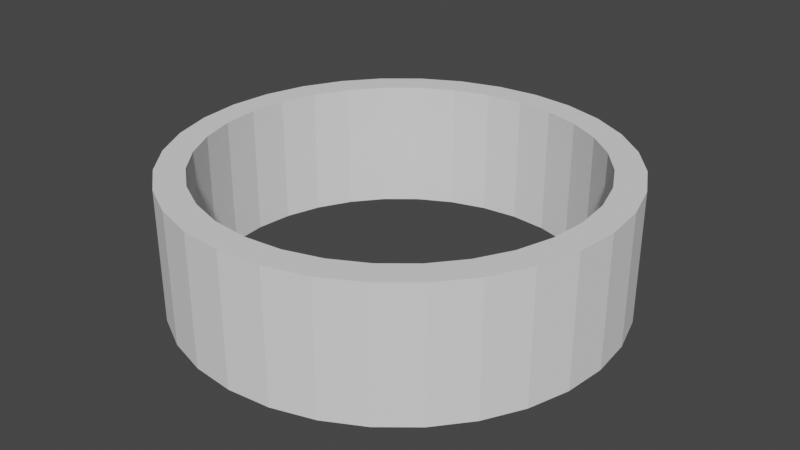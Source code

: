 # Source: RingCollider.blend  (saved by Blender 2.80.75; exported with 4.5.12 LTS)
import bpy
from mathutils import Matrix  # noqa: F401  (used for matrix-valued properties, if any)

bpy.ops.wm.read_factory_settings(use_empty=True)
scene = bpy.context.scene
scene.name = 'Scene'

# ---- collections
col_collection = bpy.data.collections.new('Collection'); scene.collection.children.link(col_collection)

# ---- world
world_world = bpy.data.worlds.new('World'); scene.world = world_world
world_world.color = (0.05088, 0.05088, 0.05088)
world_world.use_sun_shadow = False
world_world.sun_shadow_jitter_overblur = 0.0

# ---- meshes
me_cylinder = bpy.data.meshes.new('Cylinder')
me_cylinder.from_pydata([(-1.768e-08, 0.8697, -1.0), (-1.768e-08, 0.8697, 1.0), (0.1697, 0.853, -1.0), (0.1697, 0.853, 1.0), (0.3328, 0.8035, -1.0), (0.3328, 0.8035, 1.0), (0.4832, 0.7232, -1.0), (0.4832, 0.7232, 1.0), (0.615, 0.615, -1.0), (0.615, 0.615, 1.0), (0.7232, 0.4832, -1.0), (0.7232, 0.4832, 1.0), (0.8035, 0.3328, -1.0), (0.8035, 0.3328, 1.0), (0.853, 0.1697, -1.0), (0.853, 0.1697, 1.0), (0.8697, 7.599e-08, -1.0), (0.8697, 7.599e-08, 1.0), (0.853, -0.1697, -1.0), (0.853, -0.1697, 1.0), (0.8035, -0.3328, -1.0), (0.8035, -0.3328, 1.0), (0.7232, -0.4832, -1.0), (0.7232, -0.4832, 1.0), (0.615, -0.615, -1.0), (0.615, -0.615, 1.0), (0.4832, -0.7232, -1.0), (0.4832, -0.7232, 1.0), (0.3328, -0.8035, -1.0), (0.3328, -0.8035, 1.0), (0.1697, -0.853, -1.0), (0.1697, -0.853, 1.0), (-2.797e-07, -0.8697, -1.0), (-2.797e-07, -0.8697, 1.0), (-0.1697, -0.853, -1.0), (-0.1697, -0.853, 1.0), (-0.3328, -0.8035, -1.0), (-0.3328, -0.8035, 1.0), (-0.4832, -0.7232, -1.0), (-0.4832, -0.7232, 1.0), (-0.615, -0.615, -1.0), (-0.615, -0.615, 1.0), (-0.7232, -0.4832, -1.0), (-0.7232, -0.4832, 1.0), (-0.8035, -0.3328, -1.0), (-0.8035, -0.3328, 1.0), (-0.853, -0.1697, -1.0), (-0.853, -0.1697, 1.0), (-0.8697, 8.578e-07, -1.0), (-0.8697, 8.578e-07, 1.0), (-0.853, 0.1697, -1.0), (-0.853, 0.1697, 1.0), (-0.8035, 0.3328, -1.0), (-0.8035, 0.3328, 1.0), (-0.7232, 0.4832, -1.0), (-0.7232, 0.4832, 1.0), (-0.615, 0.615, -1.0), (-0.615, 0.615, 1.0), (-0.4832, 0.7232, -1.0), (-0.4832, 0.7232, 1.0), (-0.3328, 0.8035, -1.0), (-0.3328, 0.8035, 1.0), (-0.1697, 0.853, -1.0), (-0.1697, 0.853, 1.0), (0.0, 1.0, -1.0), (0.1951, 0.9808, -1.0), (0.1951, 0.9808, 1.0), (0.0, 1.0, 1.0), (0.3827, 0.9239, -1.0), (0.3827, 0.9239, 1.0), (0.5556, 0.8315, -1.0), (0.5556, 0.8315, 1.0), (0.7071, 0.7071, -1.0), (0.7071, 0.7071, 1.0), (0.8315, 0.5556, -1.0), (0.8315, 0.5556, 1.0), (0.9239, 0.3827, -1.0), (0.9239, 0.3827, 1.0), (0.9808, 0.1951, -1.0), (0.9808, 0.1951, 1.0), (1.0, 7.55e-08, -1.0), (1.0, 7.55e-08, 1.0), (0.9808, -0.1951, -1.0), (0.9808, -0.1951, 1.0), (0.9239, -0.3827, -1.0), (0.9239, -0.3827, 1.0), (0.8315, -0.5556, -1.0), (0.8315, -0.5556, 1.0), (0.7071, -0.7071, -1.0), (0.7071, -0.7071, 1.0), (0.5556, -0.8315, -1.0), (0.5556, -0.8315, 1.0), (0.3827, -0.9239, -1.0), (0.3827, -0.9239, 1.0), (0.1951, -0.9808, -1.0), (0.1951, -0.9808, 1.0), (-3.258e-07, -1.0, -1.0), (-3.258e-07, -1.0, 1.0), (-0.1951, -0.9808, -1.0), (-0.1951, -0.9808, 1.0), (-0.3827, -0.9239, -1.0), (-0.3827, -0.9239, 1.0), (-0.5556, -0.8315, -1.0), (-0.5556, -0.8315, 1.0), (-0.7071, -0.7071, -1.0), (-0.7071, -0.7071, 1.0), (-0.8315, -0.5556, -1.0), (-0.8315, -0.5556, 1.0), (-0.9239, -0.3827, -1.0), (-0.9239, -0.3827, 1.0), (-0.9808, -0.1951, -1.0), (-0.9808, -0.1951, 1.0), (-1.0, 9.656e-07, -1.0), (-1.0, 9.656e-07, 1.0), (-0.9808, 0.1951, -1.0), (-0.9808, 0.1951, 1.0), (-0.9239, 0.3827, -1.0), (-0.9239, 0.3827, 1.0), (-0.8315, 0.5556, -1.0), (-0.8315, 0.5556, 1.0), (-0.7071, 0.7071, -1.0), (-0.7071, 0.7071, 1.0), (-0.5556, 0.8315, -1.0), (-0.5556, 0.8315, 1.0), (-0.3827, 0.9239, -1.0), (-0.3827, 0.9239, 1.0), (-0.1951, 0.9808, -1.0), (-0.1951, 0.9808, 1.0)], [], [(72, 73, 75, 77, 76, 74), (76, 77, 79, 81, 80, 78), (80, 81, 83, 85, 84, 82), (84, 85, 87, 89, 88, 86), (88, 89, 91, 93, 92, 90), (92, 93, 95, 97, 96, 94), (96, 97, 99, 101, 100, 98), (100, 101, 103, 105, 104, 102), (104, 105, 107, 109, 108, 106), (108, 109, 111, 113, 112, 110), (112, 113, 115, 117, 116, 114), (116, 117, 119, 121, 120, 118), (120, 121, 123, 125, 124, 122), (124, 125, 127, 67, 64, 126), (6, 4, 68, 70, 72, 8), (64, 67, 66, 69, 68, 65), (10, 8, 72, 74, 76, 12), (9, 11, 13, 77, 75, 73), (14, 12, 76, 78, 80, 16), (13, 15, 17, 81, 79, 77), (18, 16, 80, 82, 84, 20), (17, 19, 21, 85, 83, 81), (22, 20, 84, 86, 88, 24), (45, 47, 49, 113, 111, 109), (26, 24, 88, 90, 92, 28), (25, 27, 29, 93, 91, 89), (30, 28, 92, 94, 96, 32), (29, 31, 33, 97, 95, 93), (34, 32, 96, 98, 100, 36), (33, 35, 37, 101, 99, 97), (38, 36, 100, 102, 104, 40), (37, 39, 41, 105, 103, 101), (42, 40, 104, 106, 108, 44), (41, 43, 45, 109, 107, 105), (46, 44, 108, 110, 112, 48), (50, 48, 112, 114, 116, 52), (49, 51, 53, 117, 115, 113), (54, 52, 116, 118, 120, 56), (53, 55, 57, 121, 119, 117), (58, 56, 120, 122, 124, 60), (57, 59, 61, 125, 123, 121), (62, 60, 124, 126, 64, 0), (61, 63, 1, 67, 127, 125), (5, 7, 9, 73, 71, 69), (2, 0, 64, 65, 68, 4), (60, 61, 59, 57, 56, 58), (56, 57, 55, 53, 52, 54), (52, 53, 51, 49, 48, 50), (48, 49, 47, 45, 44, 46), (44, 45, 43, 41, 40, 42), (40, 41, 39, 37, 36, 38), (36, 37, 35, 33, 32, 34), (32, 33, 31, 29, 28, 30), (28, 29, 27, 25, 24, 26), (24, 25, 23, 21, 20, 22), (20, 21, 19, 17, 16, 18), (16, 17, 15, 13, 12, 14), (12, 13, 11, 9, 8, 10), (8, 9, 7, 5, 4, 6), (4, 5, 3, 1, 0, 2), (0, 1, 63, 61, 60, 62), (21, 23, 25, 89, 87, 85), (1, 3, 5, 69, 66, 67), (68, 69, 71, 73, 72, 70)])
_uv = me_cylinder.uv_layers.new(name='UVMap')
_uv.uv.foreach_set('vector', [0.875, 0.5, 0.875, 1.0, 0.8438, 1.0, 0.8125, 1.0, 0.8125, 0.5, 0.8438, 0.5, 0.8125, 0.5, 0.8125, 1.0, 0.7812, 1.0, 0.75, 1.0, 0.75, 0.5, 0.7812, 0.5, 0.75, 0.5, 0.75, 1.0, 0.7188, 1.0, 0.6875, 1.0, 0.6875, 0.5, 0.7188, 0.5, 0.6875, 0.5, 0.6875, 1.0, 0.6562, 1.0, 0.625, 1.0, 0.625, 0.5, 0.6562, 0.5, 0.625, 0.5, 0.625, 1.0, 0.5938, 1.0, 0.5625, 1.0, 0.5625, 0.5, 0.5938, 0.5, 0.5625, 0.5, 0.5625, 1.0, 0.5312, 1.0, 0.5, 1.0, 0.5, 0.5, 0.5312, 0.5, 0.5, 0.5, 0.5, 1.0, 0.4688, 1.0, 0.4375, 1.0, 0.4375, 0.5, 0.4688, 0.5, 0.4375, 0.5, 0.4375, 1.0, 0.4062, 1.0, 0.375, 1.0, 0.375, 0.5, 0.4062, 0.5, 0.375, 0.5, 0.375, 1.0, 0.3438, 1.0, 0.3125, 1.0, 0.3125, 0.5, 0.3438, 0.5, 0.3125, 0.5, 0.3125, 1.0, 0.2812, 1.0, 0.25, 1.0, 0.25, 0.5, 0.2812, 0.5, 0.25, 0.5, 0.25, 1.0, 0.2188, 1.0, 0.1875, 1.0, 0.1875, 0.5, 0.2188, 0.5, 0.1875, 0.5, 0.1875, 1.0, 0.1562, 1.0, 0.125, 1.0, 0.125, 0.5, 0.1562, 0.5, 0.125, 0.5, 0.125, 1.0, 0.09375, 1.0, 0.0625, 1.0, 0.0625, 0.5, 0.09375, 0.5, 0.0625, 0.5, 0.0625, 1.0, 0.03125, 1.0, 0.0, 1.0, 0.0, 0.5, 0.03125, 0.5, 0.8718, 0.4322, 0.8343, 0.4536, 0.8418, 0.4717, 0.8833, 0.4496, 0.9197, 0.4197, 0.9059, 0.4059, 1.0, 0.5, 1.0, 1.0, 0.9688, 1.0, 0.9375, 1.0, 0.9375, 0.5, 0.9688, 0.5, 0.9322, 0.3718, 0.9059, 0.4059, 0.9197, 0.4197, 0.9496, 0.3833, 0.9717, 0.3418, 0.9536, 0.3343, 0.4059, 0.4059, 0.4322, 0.3718, 0.4536, 0.3343, 0.4717, 0.3418, 0.4496, 0.3833, 0.4197, 0.4197, 0.965, 0.2928, 0.9536, 0.3343, 0.9717, 0.3418, 0.9854, 0.2968, 0.99, 0.25, 0.9704, 0.25, 0.4536, 0.3343, 0.465, 0.2928, 0.4704, 0.25, 0.49, 0.25, 0.4854, 0.2968, 0.4717, 0.3418, 0.965, 0.2072, 0.9704, 0.25, 0.99, 0.25, 0.9854, 0.2032, 0.9717, 0.1582, 0.9536, 0.1657, 0.4704, 0.25, 0.465, 0.2072, 0.4536, 0.1657, 0.4717, 0.1582, 0.4854, 0.2032, 0.49, 0.25, 0.9322, 0.1282, 0.9536, 0.1657, 0.9717, 0.1582, 0.9496, 0.1167, 0.9197, 0.08029, 0.9059, 0.09414, 0.04637, 0.1657, 0.03503, 0.2072, 0.02959, 0.25, 0.01, 0.25, 0.01461, 0.2032, 0.02827, 0.1582, 0.8718, 0.06776, 0.9059, 0.09414, 0.9197, 0.08029, 0.8833, 0.05045, 0.8418, 0.02827, 0.8343, 0.04637, 0.4059, 0.09414, 0.3718, 0.06776, 0.3343, 0.04637, 0.3418, 0.02827, 0.3833, 0.05045, 0.4197, 0.08029, 0.7928, 0.03503, 0.8343, 0.04637, 0.8418, 0.02827, 0.7968, 0.01461, 0.75, 0.01, 0.75, 0.02959, 0.3343, 0.04637, 0.2928, 0.03503, 0.25, 0.02959, 0.25, 0.01, 0.2968, 0.01461, 0.3418, 0.02827, 0.7072, 0.03503, 0.75, 0.02959, 0.75, 0.01, 0.7032, 0.01461, 0.6582, 0.02827, 0.6657, 0.04637, 0.25, 0.02959, 0.2072, 0.03503, 0.1657, 0.04637, 0.1582, 0.02827, 0.2032, 0.01461, 0.25, 0.01, 0.6282, 0.06776, 0.6657, 0.04637, 0.6582, 0.02827, 0.6167, 0.05045, 0.5803, 0.08029, 0.5941, 0.09415, 0.1657, 0.04637, 0.1282, 0.06776, 0.09414, 0.09415, 0.08029, 0.08029, 0.1167, 0.05045, 0.1582, 0.02827, 0.5678, 0.1282, 0.5941, 0.09415, 0.5803, 0.08029, 0.5504, 0.1167, 0.5283, 0.1582, 0.5464, 0.1657, 0.09414, 0.09415, 0.06776, 0.1282, 0.04637, 0.1657, 0.02827, 0.1582, 0.05045, 0.1167, 0.08029, 0.08029, 0.535, 0.2072, 0.5464, 0.1657, 0.5283, 0.1582, 0.5146, 0.2032, 0.51, 0.25, 0.5296, 0.25, 0.535, 0.2928, 0.5296, 0.25, 0.51, 0.25, 0.5146, 0.2968, 0.5283, 0.3418, 0.5464, 0.3343, 0.02959, 0.25, 0.03503, 0.2928, 0.04637, 0.3343, 0.02827, 0.3418, 0.01461, 0.2968, 0.01, 0.25, 0.5678, 0.3718, 0.5464, 0.3343, 0.5283, 0.3418, 0.5504, 0.3833, 0.5803, 0.4197, 0.5941, 0.4059, 0.04637, 0.3343, 0.06776, 0.3718, 0.09415, 0.4059, 0.08029, 0.4197, 0.05045, 0.3833, 0.02827, 0.3418, 0.6282, 0.4322, 0.5941, 0.4059, 0.5803, 0.4197, 0.6167, 0.4496, 0.6582, 0.4717, 0.6657, 0.4536, 0.09415, 0.4059, 0.1282, 0.4322, 0.1657, 0.4536, 0.1582, 0.4717, 0.1167, 0.4496, 0.08029, 0.4197, 0.7072, 0.465, 0.6657, 0.4536, 0.6582, 0.4717, 0.7032, 0.4854, 0.75, 0.49, 0.75, 0.4704, 0.1657, 0.4536, 0.2072, 0.465, 0.25, 0.4704, 0.25, 0.49, 0.2032, 0.4854, 0.1582, 0.4717, 0.3343, 0.4536, 0.3718, 0.4322, 0.4059, 0.4059, 0.4197, 0.4197, 0.3833, 0.4496, 0.3418, 0.4717, 0.7928, 0.465, 0.75, 0.4704, 0.75, 0.49, 0.7968, 0.4854, 0.8418, 0.4717, 0.8343, 0.4536, 0.005333, 0.407, -0.02521, 0.3934, 0.1345, 0.3655, 0.8177, 0.3579, 0.8427, 0.3798, 0.6875, 0.4009, -0.05082, 0.3753, -0.07392, 0.3515, 0.09909, 0.3125, 0.7859, 0.3017, 0.8008, 0.331, 0.6345, 0.3655, -0.09055, 0.3245, -0.1029, 0.2941, 0.08666, 0.25, 0.7781, 0.2377, 0.7807, 0.27, 0.5991, 0.3125, -0.1078, 0.2623, -0.1077, 0.23, 0.09909, 0.1875, 0.7954, 0.1755, 0.7855, 0.2059, 0.5867, 0.25, -0.09998, 0.1983, -0.08759, 0.169, 0.1345, 0.1345, 0.8351, 0.1247, 0.8144, 0.1485, 0.5991, 0.1875, -0.06824, 0.1421, -0.04566, 0.1202, 0.1875, 0.09909, 0.8912, 0.09298, 0.8631, 0.1066, 0.6345, 0.1345, -0.01742, 0.1024, 0.01172, 0.09129, 0.25, 0.08666, 0.9553, 0.08514, 0.9242, 0.08649, 0.6875, 0.09909, 0.04473, 0.08514, 0.07581, 0.08649, 0.3125, 0.09909, 1.017, 0.1024, 0.9883, 0.09129, 0.75, 0.08666, 0.1088, 0.09298, 0.1369, 0.1066, 0.3655, 0.1345, 1.068, 0.1421, 1.046, 0.1202, 0.8125, 0.09909, 0.1649, 0.1247, 0.1856, 0.1485, 0.4009, 0.1875, 1.1, 0.1983, 1.088, 0.169, 0.8655, 0.1345, 0.2046, 0.1755, 0.2145, 0.2059, 0.4133, 0.25, 1.108, 0.2623, 1.108, 0.23, 0.9009, 0.1875, 0.2219, 0.2377, 0.2193, 0.27, 0.4009, 0.3125, 1.091, 0.3245, 1.103, 0.2941, 0.9133, 0.25, 0.2141, 0.3017, 0.1992, 0.331, 0.3655, 0.3655, 1.051, 0.3753, 1.074, 0.3515, 0.9009, 0.3125, 0.1823, 0.3579, 0.1573, 0.3798, 0.3125, 0.4009, 0.9947, 0.407, 1.025, 0.3934, 0.8655, 0.3655, 0.1315, 0.3976, 0.09993, 0.4087, 0.25, 0.4133, 0.9306, 0.4149, 0.9642, 0.4135, 0.8125, 0.4009, 0.06936, 0.4149, 0.03584, 0.4135, 0.1875, 0.4009, 0.8685, 0.3976, 0.9001, 0.4087, 0.75, 0.4133, 0.4536, 0.1657, 0.4322, 0.1282, 0.4059, 0.09414, 0.4197, 0.08029, 0.4496, 0.1167, 0.4717, 0.1582, 0.25, 0.4704, 0.2928, 0.465, 0.3343, 0.4536, 0.3418, 0.4717, 0.2968, 0.4854, 0.25, 0.49, 0.9375, 0.5, 0.9375, 1.0, 0.9062, 1.0, 0.875, 1.0, 0.875, 0.5, 0.9062, 0.5])
me_cylinder.use_remesh_preserve_volume = False
me_cylinder.use_remesh_preserve_attributes = False
me_cylinder.use_mirror_vertex_groups = False
me_cylinder.update()

# ---- objects
ob_cylinder = bpy.data.objects.new('Cylinder', me_cylinder)

# ---- transforms, parenting, visibility, modifiers, constraints
ob_cylinder.location = (0.0, 0.0, 0.0)
ob_cylinder.scale = (1.0, 1.0, 0.2962)
ob_cylinder.lineart.crease_threshold = 0.0

# ---- collection membership
col_collection.objects.link(ob_cylinder)

# ---- scene / render settings (as saved in the file)
scene.frame_start = 1; scene.frame_end = 250; scene.frame_set(151)
scene.render.engine = 'BLENDER_EEVEE_NEXT'
scene.render.motion_blur_shutter = 1.0
scene.cycles.use_denoising = False
scene.cycles.samples = 128
scene.cycles.sampling_pattern = 'TABULATED_SOBOL'
scene.cycles.use_adaptive_sampling = False
scene.cycles.use_light_tree = False
scene.view_settings.view_transform = 'Filmic'
bpy.context.view_layer.update()

# ---- added for rendering (the .blend has no active camera and no usable light): camera, sun
cam_auto = bpy.data.cameras.new('AutoCamera')
cam_auto.lens = 50.0
cam_auto.sensor_width = 36.0
cam_auto.clip_end = 1000.0
ob_auto_camera = bpy.data.objects.new('AutoCamera', cam_auto)
scene.collection.objects.link(ob_auto_camera)
ob_auto_camera.location = (2.67372, -3.20847, 2.13898)
ob_auto_camera.rotation_euler = (1.09748, -7.21219e-08, 0.694738)
scene.camera = ob_auto_camera
light_auto_sun = bpy.data.lights.new('AutoSun', 'SUN')
light_auto_sun.energy = 3.0
light_auto_sun.angle = 0.0523599
ob_auto_sun = bpy.data.objects.new('AutoSun', light_auto_sun)
scene.collection.objects.link(ob_auto_sun)
ob_auto_sun.rotation_euler = (0.872665, 0.174533, 0.523599)
bpy.context.view_layer.update()
